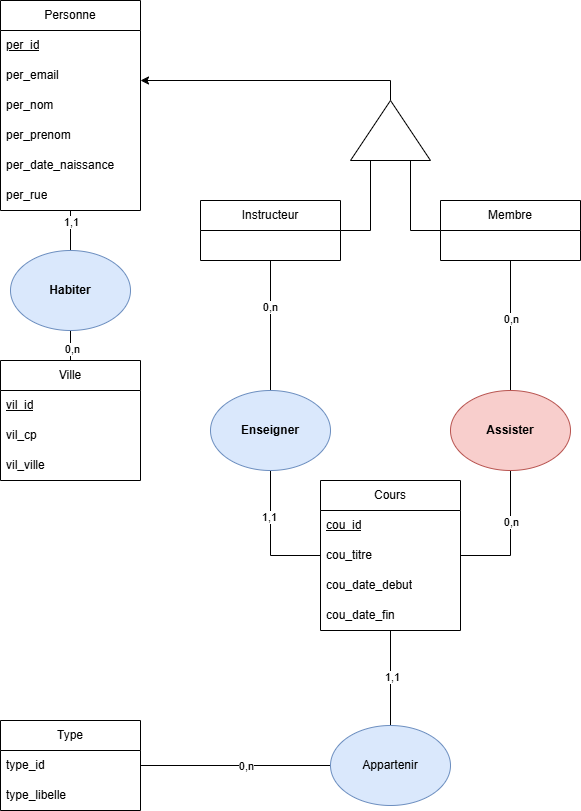

The diagram above was exported from draw.io. Its source (the exported page's mxGraphModel, read from the mxfile embedded in the PNG):
<mxGraphModel dx="784" dy="1102" grid="1" gridSize="10" guides="1" tooltips="1" connect="1" arrows="1" fold="1" page="1" pageScale="1" pageWidth="827" pageHeight="1169" math="0" shadow="0">
  <root>
    <mxCell id="0" />
    <mxCell id="1" parent="0" />
    <mxCell id="nPYFYZVVNCCxOU4eDc-F-31" style="edgeStyle=orthogonalEdgeStyle;rounded=0;orthogonalLoop=1;jettySize=auto;html=1;entryX=0.5;entryY=1;entryDx=0;entryDy=0;exitX=1;exitY=0.5;exitDx=0;exitDy=0;endArrow=none;startFill=0;" parent="1" source="lI-nM4l6StnNL1FtbBYX-3" target="nPYFYZVVNCCxOU4eDc-F-29" edge="1">
      <mxGeometry relative="1" as="geometry" />
    </mxCell>
    <mxCell id="nPYFYZVVNCCxOU4eDc-F-36" value="0,n" style="edgeLabel;html=1;align=center;verticalAlign=middle;resizable=0;points=[];" parent="nPYFYZVVNCCxOU4eDc-F-31" vertex="1" connectable="0">
      <mxGeometry x="0.2444" relative="1" as="geometry">
        <mxPoint as="offset" />
      </mxGeometry>
    </mxCell>
    <mxCell id="nPYFYZVVNCCxOU4eDc-F-34" style="edgeStyle=orthogonalEdgeStyle;rounded=0;orthogonalLoop=1;jettySize=auto;html=1;entryX=0.5;entryY=1;entryDx=0;entryDy=0;exitX=0;exitY=0.5;exitDx=0;exitDy=0;endArrow=none;startFill=0;" parent="1" source="lI-nM4l6StnNL1FtbBYX-3" target="nPYFYZVVNCCxOU4eDc-F-32" edge="1">
      <mxGeometry relative="1" as="geometry" />
    </mxCell>
    <mxCell id="nPYFYZVVNCCxOU4eDc-F-38" value="1,1" style="edgeLabel;html=1;align=center;verticalAlign=middle;resizable=0;points=[];" parent="nPYFYZVVNCCxOU4eDc-F-34" vertex="1" connectable="0">
      <mxGeometry x="0.3185" y="2" relative="1" as="geometry">
        <mxPoint as="offset" />
      </mxGeometry>
    </mxCell>
    <mxCell id="p-69gKaaISu3-fC9Yk6Q-7" style="edgeStyle=orthogonalEdgeStyle;rounded=0;orthogonalLoop=1;jettySize=auto;html=1;entryX=0.5;entryY=0;entryDx=0;entryDy=0;endArrow=none;startFill=0;" parent="1" source="lI-nM4l6StnNL1FtbBYX-1" target="p-69gKaaISu3-fC9Yk6Q-5" edge="1">
      <mxGeometry relative="1" as="geometry" />
    </mxCell>
    <mxCell id="p-69gKaaISu3-fC9Yk6Q-9" value="1,1" style="edgeLabel;html=1;align=center;verticalAlign=middle;resizable=0;points=[];" parent="p-69gKaaISu3-fC9Yk6Q-7" vertex="1" connectable="0">
      <mxGeometry x="-0.0316" y="1" relative="1" as="geometry">
        <mxPoint as="offset" />
      </mxGeometry>
    </mxCell>
    <mxCell id="lI-nM4l6StnNL1FtbBYX-1" value="Cours" style="swimlane;fontStyle=0;childLayout=stackLayout;horizontal=1;startSize=30;horizontalStack=0;resizeParent=1;resizeParentMax=0;resizeLast=0;collapsible=1;marginBottom=0;whiteSpace=wrap;html=1;" parent="1" vertex="1">
      <mxGeometry x="400" y="560" width="140" height="150" as="geometry" />
    </mxCell>
    <mxCell id="lI-nM4l6StnNL1FtbBYX-2" value="&lt;u&gt;cou_id&lt;/u&gt;" style="text;strokeColor=none;fillColor=none;align=left;verticalAlign=middle;spacingLeft=4;spacingRight=4;overflow=hidden;points=[[0,0.5],[1,0.5]];portConstraint=eastwest;rotatable=0;whiteSpace=wrap;html=1;" parent="lI-nM4l6StnNL1FtbBYX-1" vertex="1">
      <mxGeometry y="30" width="140" height="30" as="geometry" />
    </mxCell>
    <mxCell id="lI-nM4l6StnNL1FtbBYX-3" value="cou_titre" style="text;strokeColor=none;fillColor=none;align=left;verticalAlign=middle;spacingLeft=4;spacingRight=4;overflow=hidden;points=[[0,0.5],[1,0.5]];portConstraint=eastwest;rotatable=0;whiteSpace=wrap;html=1;" parent="lI-nM4l6StnNL1FtbBYX-1" vertex="1">
      <mxGeometry y="60" width="140" height="30" as="geometry" />
    </mxCell>
    <mxCell id="lI-nM4l6StnNL1FtbBYX-4" value="cou_date_debut" style="text;strokeColor=none;fillColor=none;align=left;verticalAlign=middle;spacingLeft=4;spacingRight=4;overflow=hidden;points=[[0,0.5],[1,0.5]];portConstraint=eastwest;rotatable=0;whiteSpace=wrap;html=1;" parent="lI-nM4l6StnNL1FtbBYX-1" vertex="1">
      <mxGeometry y="90" width="140" height="30" as="geometry" />
    </mxCell>
    <mxCell id="lI-nM4l6StnNL1FtbBYX-5" value="cou_date_fin" style="text;strokeColor=none;fillColor=none;align=left;verticalAlign=middle;spacingLeft=4;spacingRight=4;overflow=hidden;points=[[0,0.5],[1,0.5]];portConstraint=eastwest;rotatable=0;whiteSpace=wrap;html=1;" parent="lI-nM4l6StnNL1FtbBYX-1" vertex="1">
      <mxGeometry y="120" width="140" height="30" as="geometry" />
    </mxCell>
    <mxCell id="nPYFYZVVNCCxOU4eDc-F-20" style="edgeStyle=orthogonalEdgeStyle;rounded=0;orthogonalLoop=1;jettySize=auto;html=1;entryX=0.5;entryY=1;entryDx=0;entryDy=0;endArrow=none;startFill=0;" parent="1" source="lI-nM4l6StnNL1FtbBYX-6" target="nPYFYZVVNCCxOU4eDc-F-17" edge="1">
      <mxGeometry relative="1" as="geometry" />
    </mxCell>
    <mxCell id="nPYFYZVVNCCxOU4eDc-F-22" value="0,n" style="edgeLabel;html=1;align=center;verticalAlign=middle;resizable=0;points=[];" parent="nPYFYZVVNCCxOU4eDc-F-20" vertex="1" connectable="0">
      <mxGeometry x="0.28" y="-1" relative="1" as="geometry">
        <mxPoint as="offset" />
      </mxGeometry>
    </mxCell>
    <mxCell id="lI-nM4l6StnNL1FtbBYX-6" value="Ville" style="swimlane;fontStyle=0;childLayout=stackLayout;horizontal=1;startSize=30;horizontalStack=0;resizeParent=1;resizeParentMax=0;resizeLast=0;collapsible=1;marginBottom=0;whiteSpace=wrap;html=1;" parent="1" vertex="1">
      <mxGeometry x="80" y="440" width="140" height="120" as="geometry" />
    </mxCell>
    <mxCell id="lI-nM4l6StnNL1FtbBYX-7" value="&lt;u&gt;vil_id&lt;/u&gt;" style="text;strokeColor=none;fillColor=none;align=left;verticalAlign=middle;spacingLeft=4;spacingRight=4;overflow=hidden;points=[[0,0.5],[1,0.5]];portConstraint=eastwest;rotatable=0;whiteSpace=wrap;html=1;" parent="lI-nM4l6StnNL1FtbBYX-6" vertex="1">
      <mxGeometry y="30" width="140" height="30" as="geometry" />
    </mxCell>
    <mxCell id="lI-nM4l6StnNL1FtbBYX-8" value="vil_cp" style="text;strokeColor=none;fillColor=none;align=left;verticalAlign=middle;spacingLeft=4;spacingRight=4;overflow=hidden;points=[[0,0.5],[1,0.5]];portConstraint=eastwest;rotatable=0;whiteSpace=wrap;html=1;" parent="lI-nM4l6StnNL1FtbBYX-6" vertex="1">
      <mxGeometry y="60" width="140" height="30" as="geometry" />
    </mxCell>
    <mxCell id="lI-nM4l6StnNL1FtbBYX-9" value="vil_ville" style="text;strokeColor=none;fillColor=none;align=left;verticalAlign=middle;spacingLeft=4;spacingRight=4;overflow=hidden;points=[[0,0.5],[1,0.5]];portConstraint=eastwest;rotatable=0;whiteSpace=wrap;html=1;" parent="lI-nM4l6StnNL1FtbBYX-6" vertex="1">
      <mxGeometry y="90" width="140" height="30" as="geometry" />
    </mxCell>
    <mxCell id="nPYFYZVVNCCxOU4eDc-F-19" style="edgeStyle=orthogonalEdgeStyle;rounded=0;orthogonalLoop=1;jettySize=auto;html=1;entryX=0.5;entryY=0;entryDx=0;entryDy=0;endArrow=none;startFill=0;" parent="1" source="nPYFYZVVNCCxOU4eDc-F-1" target="nPYFYZVVNCCxOU4eDc-F-17" edge="1">
      <mxGeometry relative="1" as="geometry" />
    </mxCell>
    <mxCell id="nPYFYZVVNCCxOU4eDc-F-21" value="1,1" style="edgeLabel;html=1;align=center;verticalAlign=middle;resizable=0;points=[];" parent="nPYFYZVVNCCxOU4eDc-F-19" vertex="1" connectable="0">
      <mxGeometry x="-0.45" relative="1" as="geometry">
        <mxPoint as="offset" />
      </mxGeometry>
    </mxCell>
    <mxCell id="nPYFYZVVNCCxOU4eDc-F-26" style="edgeStyle=orthogonalEdgeStyle;rounded=0;orthogonalLoop=1;jettySize=auto;html=1;endArrow=classic;startFill=0;endFill=1;exitX=1;exitY=0.5;exitDx=0;exitDy=0;" parent="1" source="nPYFYZVVNCCxOU4eDc-F-23" target="nPYFYZVVNCCxOU4eDc-F-1" edge="1">
      <mxGeometry relative="1" as="geometry">
        <Array as="points">
          <mxPoint x="470" y="160" />
        </Array>
      </mxGeometry>
    </mxCell>
    <mxCell id="nPYFYZVVNCCxOU4eDc-F-1" value="Personne" style="swimlane;fontStyle=0;childLayout=stackLayout;horizontal=1;startSize=30;horizontalStack=0;resizeParent=1;resizeParentMax=0;resizeLast=0;collapsible=1;marginBottom=0;whiteSpace=wrap;html=1;" parent="1" vertex="1">
      <mxGeometry x="80" y="80" width="140" height="210" as="geometry" />
    </mxCell>
    <mxCell id="nPYFYZVVNCCxOU4eDc-F-2" value="&lt;u&gt;per_id&lt;/u&gt;" style="text;strokeColor=none;fillColor=none;align=left;verticalAlign=middle;spacingLeft=4;spacingRight=4;overflow=hidden;points=[[0,0.5],[1,0.5]];portConstraint=eastwest;rotatable=0;whiteSpace=wrap;html=1;" parent="nPYFYZVVNCCxOU4eDc-F-1" vertex="1">
      <mxGeometry y="30" width="140" height="30" as="geometry" />
    </mxCell>
    <mxCell id="nPYFYZVVNCCxOU4eDc-F-39" value="per_email" style="text;strokeColor=none;fillColor=none;align=left;verticalAlign=middle;spacingLeft=4;spacingRight=4;overflow=hidden;points=[[0,0.5],[1,0.5]];portConstraint=eastwest;rotatable=0;whiteSpace=wrap;html=1;" parent="nPYFYZVVNCCxOU4eDc-F-1" vertex="1">
      <mxGeometry y="60" width="140" height="30" as="geometry" />
    </mxCell>
    <mxCell id="nPYFYZVVNCCxOU4eDc-F-3" value="per_nom" style="text;strokeColor=none;fillColor=none;align=left;verticalAlign=middle;spacingLeft=4;spacingRight=4;overflow=hidden;points=[[0,0.5],[1,0.5]];portConstraint=eastwest;rotatable=0;whiteSpace=wrap;html=1;" parent="nPYFYZVVNCCxOU4eDc-F-1" vertex="1">
      <mxGeometry y="90" width="140" height="30" as="geometry" />
    </mxCell>
    <mxCell id="nPYFYZVVNCCxOU4eDc-F-4" value="per_prenom" style="text;strokeColor=none;fillColor=none;align=left;verticalAlign=middle;spacingLeft=4;spacingRight=4;overflow=hidden;points=[[0,0.5],[1,0.5]];portConstraint=eastwest;rotatable=0;whiteSpace=wrap;html=1;" parent="nPYFYZVVNCCxOU4eDc-F-1" vertex="1">
      <mxGeometry y="120" width="140" height="30" as="geometry" />
    </mxCell>
    <mxCell id="nPYFYZVVNCCxOU4eDc-F-5" value="per_date_naissance" style="text;strokeColor=none;fillColor=none;align=left;verticalAlign=middle;spacingLeft=4;spacingRight=4;overflow=hidden;points=[[0,0.5],[1,0.5]];portConstraint=eastwest;rotatable=0;whiteSpace=wrap;html=1;" parent="nPYFYZVVNCCxOU4eDc-F-1" vertex="1">
      <mxGeometry y="150" width="140" height="30" as="geometry" />
    </mxCell>
    <mxCell id="nPYFYZVVNCCxOU4eDc-F-6" value="per_rue" style="text;strokeColor=none;fillColor=none;align=left;verticalAlign=middle;spacingLeft=4;spacingRight=4;overflow=hidden;points=[[0,0.5],[1,0.5]];portConstraint=eastwest;rotatable=0;whiteSpace=wrap;html=1;" parent="nPYFYZVVNCCxOU4eDc-F-1" vertex="1">
      <mxGeometry y="180" width="140" height="30" as="geometry" />
    </mxCell>
    <mxCell id="nPYFYZVVNCCxOU4eDc-F-28" style="edgeStyle=orthogonalEdgeStyle;rounded=0;orthogonalLoop=1;jettySize=auto;html=1;entryX=0;entryY=0.75;entryDx=0;entryDy=0;endArrow=none;startFill=0;" parent="1" source="nPYFYZVVNCCxOU4eDc-F-9" target="nPYFYZVVNCCxOU4eDc-F-23" edge="1">
      <mxGeometry relative="1" as="geometry" />
    </mxCell>
    <mxCell id="nPYFYZVVNCCxOU4eDc-F-30" style="edgeStyle=orthogonalEdgeStyle;rounded=0;orthogonalLoop=1;jettySize=auto;html=1;entryX=0.5;entryY=0;entryDx=0;entryDy=0;endArrow=none;startFill=0;" parent="1" source="nPYFYZVVNCCxOU4eDc-F-9" target="nPYFYZVVNCCxOU4eDc-F-29" edge="1">
      <mxGeometry relative="1" as="geometry" />
    </mxCell>
    <mxCell id="nPYFYZVVNCCxOU4eDc-F-35" value="0,n" style="edgeLabel;html=1;align=center;verticalAlign=middle;resizable=0;points=[];" parent="nPYFYZVVNCCxOU4eDc-F-30" vertex="1" connectable="0">
      <mxGeometry x="-0.1143" relative="1" as="geometry">
        <mxPoint as="offset" />
      </mxGeometry>
    </mxCell>
    <mxCell id="nPYFYZVVNCCxOU4eDc-F-9" value="Membre" style="swimlane;fontStyle=0;childLayout=stackLayout;horizontal=1;startSize=30;horizontalStack=0;resizeParent=1;resizeParentMax=0;resizeLast=0;collapsible=1;marginBottom=0;whiteSpace=wrap;html=1;" parent="1" vertex="1">
      <mxGeometry x="520" y="280" width="140" height="60" as="geometry" />
    </mxCell>
    <mxCell id="nPYFYZVVNCCxOU4eDc-F-27" style="edgeStyle=orthogonalEdgeStyle;rounded=0;orthogonalLoop=1;jettySize=auto;html=1;entryX=0;entryY=0.25;entryDx=0;entryDy=0;endArrow=none;startFill=0;" parent="1" source="nPYFYZVVNCCxOU4eDc-F-13" target="nPYFYZVVNCCxOU4eDc-F-23" edge="1">
      <mxGeometry relative="1" as="geometry" />
    </mxCell>
    <mxCell id="nPYFYZVVNCCxOU4eDc-F-33" style="edgeStyle=orthogonalEdgeStyle;rounded=0;orthogonalLoop=1;jettySize=auto;html=1;entryX=0.5;entryY=0;entryDx=0;entryDy=0;endArrow=none;startFill=0;" parent="1" source="nPYFYZVVNCCxOU4eDc-F-13" target="nPYFYZVVNCCxOU4eDc-F-32" edge="1">
      <mxGeometry relative="1" as="geometry" />
    </mxCell>
    <mxCell id="nPYFYZVVNCCxOU4eDc-F-37" value="0,n" style="edgeLabel;html=1;align=center;verticalAlign=middle;resizable=0;points=[];" parent="nPYFYZVVNCCxOU4eDc-F-33" vertex="1" connectable="0">
      <mxGeometry x="-0.2857" y="-1" relative="1" as="geometry">
        <mxPoint as="offset" />
      </mxGeometry>
    </mxCell>
    <mxCell id="nPYFYZVVNCCxOU4eDc-F-13" value="Instructeur" style="swimlane;fontStyle=0;childLayout=stackLayout;horizontal=1;startSize=30;horizontalStack=0;resizeParent=1;resizeParentMax=0;resizeLast=0;collapsible=1;marginBottom=0;whiteSpace=wrap;html=1;" parent="1" vertex="1">
      <mxGeometry x="280" y="280" width="140" height="60" as="geometry" />
    </mxCell>
    <mxCell id="nPYFYZVVNCCxOU4eDc-F-17" value="&lt;b&gt;Habiter&lt;/b&gt;" style="ellipse;whiteSpace=wrap;html=1;fillColor=#dae8fc;strokeColor=#6c8ebf;" parent="1" vertex="1">
      <mxGeometry x="90" y="330" width="120" height="80" as="geometry" />
    </mxCell>
    <mxCell id="nPYFYZVVNCCxOU4eDc-F-23" value="" style="triangle;whiteSpace=wrap;html=1;rotation=-90;" parent="1" vertex="1">
      <mxGeometry x="440" y="170" width="60" height="80" as="geometry" />
    </mxCell>
    <mxCell id="nPYFYZVVNCCxOU4eDc-F-29" value="&lt;b&gt;Assister&lt;/b&gt;" style="ellipse;whiteSpace=wrap;html=1;fillColor=#f8cecc;strokeColor=#b85450;" parent="1" vertex="1">
      <mxGeometry x="530" y="470" width="120" height="80" as="geometry" />
    </mxCell>
    <mxCell id="nPYFYZVVNCCxOU4eDc-F-32" value="&lt;b&gt;Enseigner&lt;/b&gt;" style="ellipse;whiteSpace=wrap;html=1;fillColor=#dae8fc;strokeColor=#6c8ebf;" parent="1" vertex="1">
      <mxGeometry x="290" y="470" width="120" height="80" as="geometry" />
    </mxCell>
    <mxCell id="p-69gKaaISu3-fC9Yk6Q-6" style="edgeStyle=orthogonalEdgeStyle;rounded=0;orthogonalLoop=1;jettySize=auto;html=1;entryX=0;entryY=0.5;entryDx=0;entryDy=0;endArrow=none;startFill=0;" parent="1" source="p-69gKaaISu3-fC9Yk6Q-1" target="p-69gKaaISu3-fC9Yk6Q-5" edge="1">
      <mxGeometry relative="1" as="geometry" />
    </mxCell>
    <mxCell id="p-69gKaaISu3-fC9Yk6Q-8" value="0,n" style="edgeLabel;html=1;align=center;verticalAlign=middle;resizable=0;points=[];" parent="p-69gKaaISu3-fC9Yk6Q-6" vertex="1" connectable="0">
      <mxGeometry x="0.1053" relative="1" as="geometry">
        <mxPoint as="offset" />
      </mxGeometry>
    </mxCell>
    <mxCell id="p-69gKaaISu3-fC9Yk6Q-1" value="Type" style="swimlane;fontStyle=0;childLayout=stackLayout;horizontal=1;startSize=30;horizontalStack=0;resizeParent=1;resizeParentMax=0;resizeLast=0;collapsible=1;marginBottom=0;whiteSpace=wrap;html=1;" parent="1" vertex="1">
      <mxGeometry x="80" y="800" width="140" height="90" as="geometry" />
    </mxCell>
    <mxCell id="p-69gKaaISu3-fC9Yk6Q-2" value="type_id" style="text;strokeColor=none;fillColor=none;align=left;verticalAlign=middle;spacingLeft=4;spacingRight=4;overflow=hidden;points=[[0,0.5],[1,0.5]];portConstraint=eastwest;rotatable=0;whiteSpace=wrap;html=1;" parent="p-69gKaaISu3-fC9Yk6Q-1" vertex="1">
      <mxGeometry y="30" width="140" height="30" as="geometry" />
    </mxCell>
    <mxCell id="p-69gKaaISu3-fC9Yk6Q-3" value="type_libelle" style="text;strokeColor=none;fillColor=none;align=left;verticalAlign=middle;spacingLeft=4;spacingRight=4;overflow=hidden;points=[[0,0.5],[1,0.5]];portConstraint=eastwest;rotatable=0;whiteSpace=wrap;html=1;" parent="p-69gKaaISu3-fC9Yk6Q-1" vertex="1">
      <mxGeometry y="60" width="140" height="30" as="geometry" />
    </mxCell>
    <mxCell id="p-69gKaaISu3-fC9Yk6Q-5" value="Appartenir" style="ellipse;whiteSpace=wrap;html=1;fillColor=#dae8fc;strokeColor=#6c8ebf;" parent="1" vertex="1">
      <mxGeometry x="410" y="805" width="120" height="80" as="geometry" />
    </mxCell>
  </root>
</mxGraphModel>